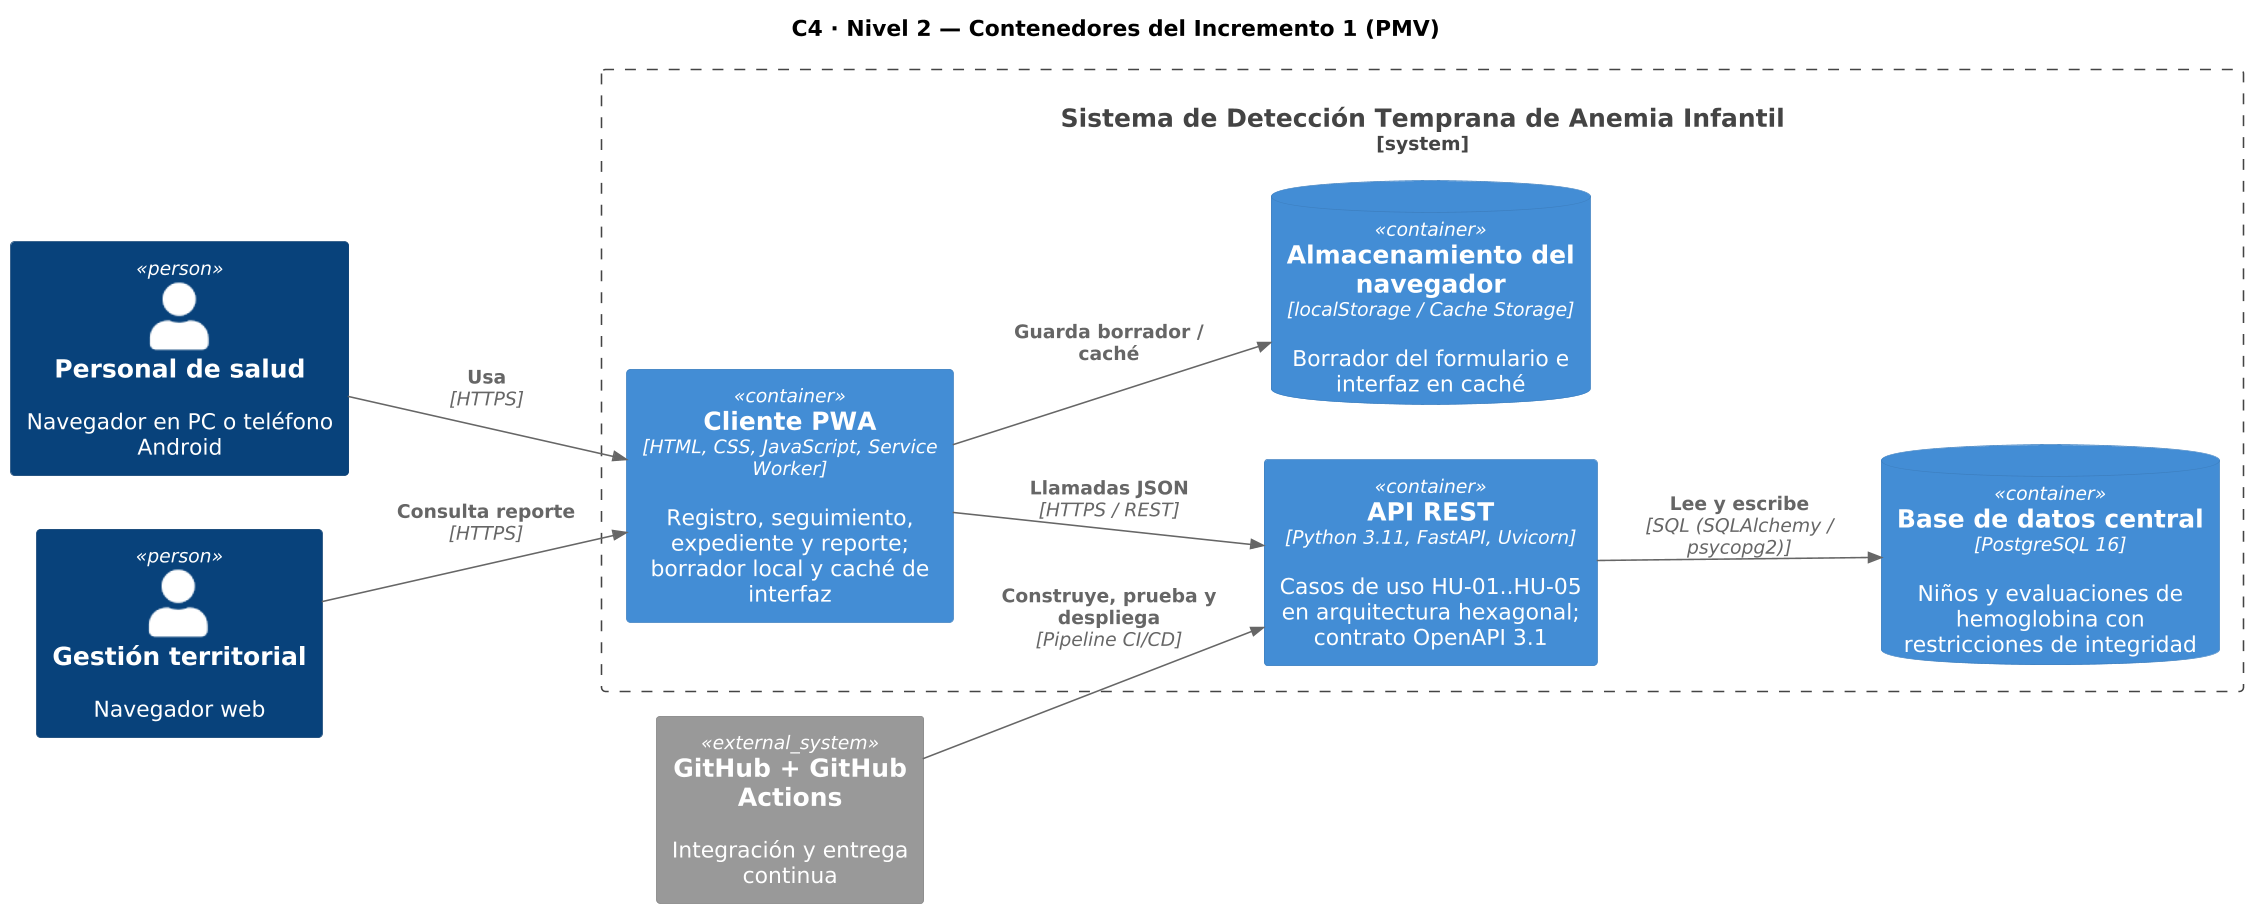

The diagram above was rendered by PlantUML. Its source (embedded in the PNG):
@startuml
!include <C4/C4_Container>
skinparam dpi 150
LAYOUT_LEFT_RIGHT()
title C4 · Nivel 2 — Contenedores del Incremento 1 (PMV)
Person(enf, "Personal de salud", "Navegador en PC o teléfono Android")
Person(mic, "Gestión territorial", "Navegador web")
System_Boundary(b, "Sistema de Detección Temprana de Anemia Infantil") {
  Container(pwa, "Cliente PWA", "HTML, CSS, JavaScript, Service Worker", "Registro, seguimiento, expediente y reporte; borrador local y caché de interfaz")
  ContainerDb(local, "Almacenamiento del navegador", "localStorage / Cache Storage", "Borrador del formulario e interfaz en caché")
  Container(api, "API REST", "Python 3.11, FastAPI, Uvicorn", "Casos de uso HU-01..HU-05 en arquitectura hexagonal; contrato OpenAPI 3.1")
  ContainerDb(db, "Base de datos central", "PostgreSQL 16", "Niños y evaluaciones de hemoglobina con restricciones de integridad")
}
System_Ext(ci, "GitHub + GitHub Actions", "Integración y entrega continua")
Rel(enf, pwa, "Usa", "HTTPS")
Rel(mic, pwa, "Consulta reporte", "HTTPS")
Rel(pwa, local, "Guarda borrador / caché")
Rel(pwa, api, "Llamadas JSON", "HTTPS / REST")
Rel(api, db, "Lee y escribe", "SQL (SQLAlchemy / psycopg2)")
Rel(ci, api, "Construye, prueba y despliega", "Pipeline CI/CD")

@enduml